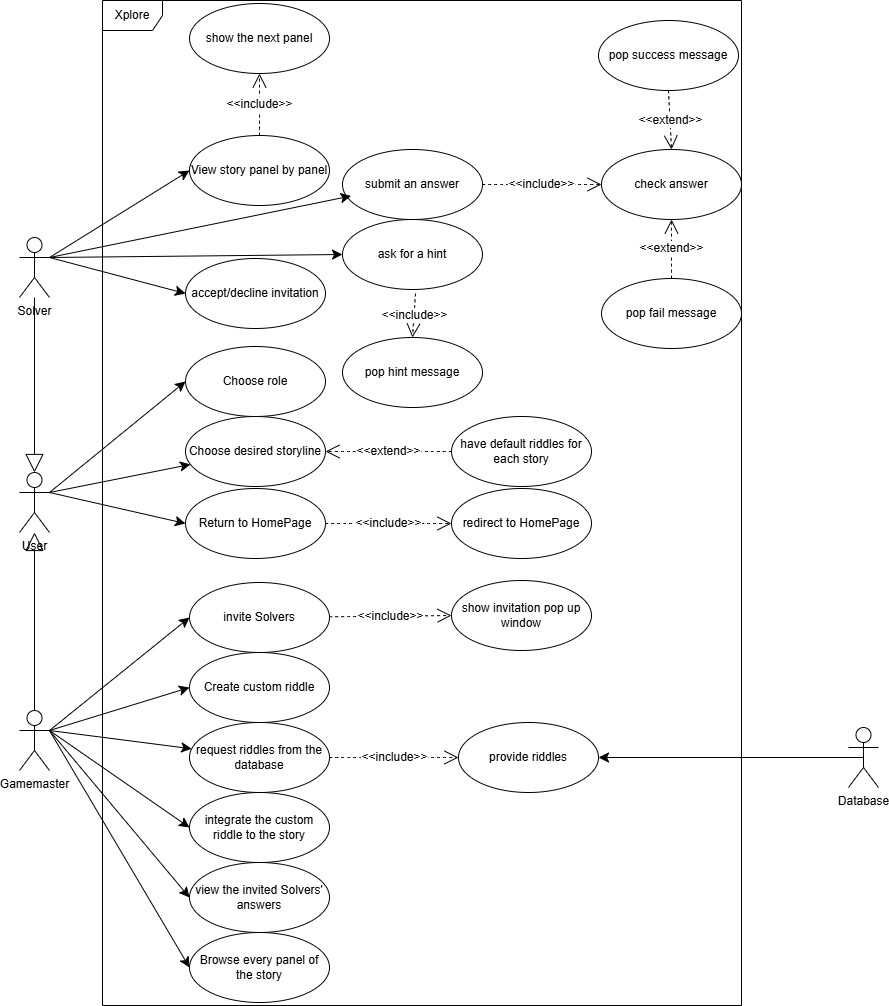

The diagram above was exported from draw.io. Its source (the exported page's mxGraphModel, read from the mxfile embedded in the PNG):
<mxGraphModel dx="1354" dy="902" grid="0" gridSize="10" guides="1" tooltips="1" connect="1" arrows="1" fold="1" page="0" pageScale="1" pageWidth="827" pageHeight="1169" math="0" shadow="0">
  <root>
    <mxCell id="0" />
    <mxCell id="1" parent="0" />
    <mxCell id="SaEhXfJ93w-FJW4rjOGc-1" value="Xplore" style="shape=umlFrame;whiteSpace=wrap;html=1;pointerEvents=0;" parent="1" vertex="1">
      <mxGeometry x="-238" y="-130" width="639" height="1005" as="geometry" />
    </mxCell>
    <mxCell id="SaEhXfJ93w-FJW4rjOGc-23" style="edgeStyle=none;curved=1;rounded=0;orthogonalLoop=1;jettySize=auto;html=1;exitX=1;exitY=0.3333333333333333;exitDx=0;exitDy=0;exitPerimeter=0;fontSize=12;startSize=8;endSize=8;" parent="1" source="SaEhXfJ93w-FJW4rjOGc-2" target="SaEhXfJ93w-FJW4rjOGc-13" edge="1">
      <mxGeometry relative="1" as="geometry" />
    </mxCell>
    <mxCell id="SaEhXfJ93w-FJW4rjOGc-24" style="edgeStyle=none;curved=1;rounded=0;orthogonalLoop=1;jettySize=auto;html=1;exitX=1;exitY=0.3333333333333333;exitDx=0;exitDy=0;exitPerimeter=0;entryX=0;entryY=0.5;entryDx=0;entryDy=0;fontSize=12;startSize=8;endSize=8;" parent="1" source="SaEhXfJ93w-FJW4rjOGc-2" target="SaEhXfJ93w-FJW4rjOGc-14" edge="1">
      <mxGeometry relative="1" as="geometry" />
    </mxCell>
    <mxCell id="SaEhXfJ93w-FJW4rjOGc-25" style="edgeStyle=none;curved=1;rounded=0;orthogonalLoop=1;jettySize=auto;html=1;exitX=1;exitY=0.3333333333333333;exitDx=0;exitDy=0;exitPerimeter=0;fontSize=12;startSize=8;endSize=8;entryX=0;entryY=0.5;entryDx=0;entryDy=0;" parent="1" source="SaEhXfJ93w-FJW4rjOGc-2" target="SaEhXfJ93w-FJW4rjOGc-12" edge="1">
      <mxGeometry relative="1" as="geometry">
        <mxPoint x="-255" y="266" as="targetPoint" />
      </mxGeometry>
    </mxCell>
    <mxCell id="SaEhXfJ93w-FJW4rjOGc-2" value="User" style="shape=umlActor;verticalLabelPosition=bottom;verticalAlign=top;html=1;" parent="1" vertex="1">
      <mxGeometry x="-321" y="342" width="30" height="60" as="geometry" />
    </mxCell>
    <mxCell id="SaEhXfJ93w-FJW4rjOGc-32" style="edgeStyle=none;curved=1;rounded=0;orthogonalLoop=1;jettySize=auto;html=1;exitX=1;exitY=0.3333333333333333;exitDx=0;exitDy=0;exitPerimeter=0;entryX=0;entryY=0.5;entryDx=0;entryDy=0;fontSize=12;startSize=8;endSize=8;" parent="1" source="SaEhXfJ93w-FJW4rjOGc-3" target="SaEhXfJ93w-FJW4rjOGc-31" edge="1">
      <mxGeometry relative="1" as="geometry" />
    </mxCell>
    <mxCell id="SaEhXfJ93w-FJW4rjOGc-33" style="edgeStyle=none;curved=1;rounded=0;orthogonalLoop=1;jettySize=auto;html=1;exitX=1;exitY=0.3333333333333333;exitDx=0;exitDy=0;exitPerimeter=0;entryX=0;entryY=0.5;entryDx=0;entryDy=0;fontSize=12;startSize=8;endSize=8;" parent="1" source="SaEhXfJ93w-FJW4rjOGc-3" target="SaEhXfJ93w-FJW4rjOGc-29" edge="1">
      <mxGeometry relative="1" as="geometry" />
    </mxCell>
    <mxCell id="SaEhXfJ93w-FJW4rjOGc-34" style="edgeStyle=none;curved=1;rounded=0;orthogonalLoop=1;jettySize=auto;html=1;exitX=1;exitY=0.3333333333333333;exitDx=0;exitDy=0;exitPerimeter=0;entryX=0;entryY=0.5;entryDx=0;entryDy=0;fontSize=12;startSize=8;endSize=8;" parent="1" source="SaEhXfJ93w-FJW4rjOGc-3" target="SaEhXfJ93w-FJW4rjOGc-30" edge="1">
      <mxGeometry relative="1" as="geometry" />
    </mxCell>
    <mxCell id="SaEhXfJ93w-FJW4rjOGc-3" value="Solver" style="shape=umlActor;verticalLabelPosition=bottom;verticalAlign=top;html=1;" parent="1" vertex="1">
      <mxGeometry x="-321" y="107" width="30" height="60" as="geometry" />
    </mxCell>
    <mxCell id="SaEhXfJ93w-FJW4rjOGc-38" style="edgeStyle=none;curved=1;rounded=0;orthogonalLoop=1;jettySize=auto;html=1;exitX=1;exitY=0.3333333333333333;exitDx=0;exitDy=0;exitPerimeter=0;entryX=0;entryY=0.5;entryDx=0;entryDy=0;fontSize=12;startSize=8;endSize=8;" parent="1" source="SaEhXfJ93w-FJW4rjOGc-6" target="SaEhXfJ93w-FJW4rjOGc-35" edge="1">
      <mxGeometry relative="1" as="geometry" />
    </mxCell>
    <mxCell id="SaEhXfJ93w-FJW4rjOGc-39" style="edgeStyle=none;curved=1;rounded=0;orthogonalLoop=1;jettySize=auto;html=1;exitX=1;exitY=0.3333333333333333;exitDx=0;exitDy=0;exitPerimeter=0;entryX=0;entryY=0.5;entryDx=0;entryDy=0;fontSize=12;startSize=8;endSize=8;" parent="1" source="SaEhXfJ93w-FJW4rjOGc-6" target="SaEhXfJ93w-FJW4rjOGc-26" edge="1">
      <mxGeometry relative="1" as="geometry" />
    </mxCell>
    <mxCell id="SaEhXfJ93w-FJW4rjOGc-41" style="edgeStyle=none;curved=1;rounded=0;orthogonalLoop=1;jettySize=auto;html=1;exitX=1;exitY=0.3333333333333333;exitDx=0;exitDy=0;exitPerimeter=0;entryX=0;entryY=0.5;entryDx=0;entryDy=0;fontSize=12;startSize=8;endSize=8;" parent="1" source="SaEhXfJ93w-FJW4rjOGc-6" target="SaEhXfJ93w-FJW4rjOGc-27" edge="1">
      <mxGeometry relative="1" as="geometry" />
    </mxCell>
    <mxCell id="SaEhXfJ93w-FJW4rjOGc-42" style="edgeStyle=none;curved=1;rounded=0;orthogonalLoop=1;jettySize=auto;html=1;exitX=1;exitY=0.3333333333333333;exitDx=0;exitDy=0;exitPerimeter=0;fontSize=12;startSize=8;endSize=8;entryX=0;entryY=0.5;entryDx=0;entryDy=0;" parent="1" source="SaEhXfJ93w-FJW4rjOGc-6" target="SaEhXfJ93w-FJW4rjOGc-28" edge="1">
      <mxGeometry relative="1" as="geometry">
        <mxPoint x="-248.75" y="696" as="targetPoint" />
      </mxGeometry>
    </mxCell>
    <mxCell id="SaEhXfJ93w-FJW4rjOGc-43" style="edgeStyle=none;curved=1;rounded=0;orthogonalLoop=1;jettySize=auto;html=1;exitX=1;exitY=0.3333333333333333;exitDx=0;exitDy=0;exitPerimeter=0;fontSize=12;startSize=8;endSize=8;" parent="1" source="SaEhXfJ93w-FJW4rjOGc-6" target="SaEhXfJ93w-FJW4rjOGc-36" edge="1">
      <mxGeometry relative="1" as="geometry" />
    </mxCell>
    <mxCell id="SaEhXfJ93w-FJW4rjOGc-44" style="edgeStyle=none;curved=1;rounded=0;orthogonalLoop=1;jettySize=auto;html=1;exitX=1;exitY=0.3333333333333333;exitDx=0;exitDy=0;exitPerimeter=0;entryX=0;entryY=0.5;entryDx=0;entryDy=0;fontSize=12;startSize=8;endSize=8;" parent="1" source="SaEhXfJ93w-FJW4rjOGc-6" target="SaEhXfJ93w-FJW4rjOGc-37" edge="1">
      <mxGeometry relative="1" as="geometry" />
    </mxCell>
    <mxCell id="SaEhXfJ93w-FJW4rjOGc-6" value="Gamemaster" style="shape=umlActor;verticalLabelPosition=bottom;verticalAlign=top;html=1;" parent="1" vertex="1">
      <mxGeometry x="-321" y="580" width="30" height="60" as="geometry" />
    </mxCell>
    <mxCell id="SaEhXfJ93w-FJW4rjOGc-48" style="edgeStyle=none;curved=1;rounded=0;orthogonalLoop=1;jettySize=auto;html=1;exitX=0.5;exitY=0.5;exitDx=0;exitDy=0;exitPerimeter=0;entryX=1;entryY=0.5;entryDx=0;entryDy=0;fontSize=12;startSize=8;endSize=8;" parent="1" source="SaEhXfJ93w-FJW4rjOGc-9" target="SaEhXfJ93w-FJW4rjOGc-47" edge="1">
      <mxGeometry relative="1" as="geometry" />
    </mxCell>
    <mxCell id="SaEhXfJ93w-FJW4rjOGc-9" value="Database" style="shape=umlActor;verticalLabelPosition=bottom;verticalAlign=top;html=1;" parent="1" vertex="1">
      <mxGeometry x="508" y="597" width="30" height="60" as="geometry" />
    </mxCell>
    <mxCell id="SaEhXfJ93w-FJW4rjOGc-10" value="" style="endArrow=block;endSize=16;endFill=0;html=1;rounded=0;fontSize=12;curved=1;entryX=0.5;entryY=0;entryDx=0;entryDy=0;entryPerimeter=0;" parent="1" source="SaEhXfJ93w-FJW4rjOGc-3" target="SaEhXfJ93w-FJW4rjOGc-2" edge="1">
      <mxGeometry width="160" relative="1" as="geometry">
        <mxPoint x="-150" y="374" as="sourcePoint" />
        <mxPoint x="-368" y="271" as="targetPoint" />
      </mxGeometry>
    </mxCell>
    <mxCell id="SaEhXfJ93w-FJW4rjOGc-11" value="" style="endArrow=block;endSize=16;endFill=0;html=1;rounded=0;fontSize=12;curved=1;exitX=0.5;exitY=0;exitDx=0;exitDy=0;exitPerimeter=0;" parent="1" source="SaEhXfJ93w-FJW4rjOGc-6" target="SaEhXfJ93w-FJW4rjOGc-2" edge="1">
      <mxGeometry width="160" relative="1" as="geometry">
        <mxPoint x="-386" y="429" as="sourcePoint" />
        <mxPoint x="10" y="374" as="targetPoint" />
      </mxGeometry>
    </mxCell>
    <mxCell id="SaEhXfJ93w-FJW4rjOGc-12" value="Choose role" style="ellipse;whiteSpace=wrap;html=1;" parent="1" vertex="1">
      <mxGeometry x="-155" y="216" width="140" height="70" as="geometry" />
    </mxCell>
    <mxCell id="SaEhXfJ93w-FJW4rjOGc-13" value="Choose desired storyline" style="ellipse;whiteSpace=wrap;html=1;" parent="1" vertex="1">
      <mxGeometry x="-155" y="286" width="140" height="70" as="geometry" />
    </mxCell>
    <mxCell id="SaEhXfJ93w-FJW4rjOGc-14" value="Return to HomePage" style="ellipse;whiteSpace=wrap;html=1;" parent="1" vertex="1">
      <mxGeometry x="-155" y="358" width="140" height="70" as="geometry" />
    </mxCell>
    <mxCell id="SaEhXfJ93w-FJW4rjOGc-26" value="Create custom riddle" style="ellipse;whiteSpace=wrap;html=1;" parent="1" vertex="1">
      <mxGeometry x="-151" y="522" width="140" height="70" as="geometry" />
    </mxCell>
    <mxCell id="SaEhXfJ93w-FJW4rjOGc-27" value="view the invited Solvers' answers" style="ellipse;whiteSpace=wrap;html=1;" parent="1" vertex="1">
      <mxGeometry x="-151" y="732" width="140" height="70" as="geometry" />
    </mxCell>
    <mxCell id="SaEhXfJ93w-FJW4rjOGc-28" value="Browse every panel of the story" style="ellipse;whiteSpace=wrap;html=1;" parent="1" vertex="1">
      <mxGeometry x="-151" y="802" width="140" height="70" as="geometry" />
    </mxCell>
    <mxCell id="SaEhXfJ93w-FJW4rjOGc-29" value="accept/decline invitation" style="ellipse;whiteSpace=wrap;html=1;" parent="1" vertex="1">
      <mxGeometry x="-155" y="128" width="140" height="70" as="geometry" />
    </mxCell>
    <mxCell id="SaEhXfJ93w-FJW4rjOGc-30" value="ask for a hint" style="ellipse;whiteSpace=wrap;html=1;" parent="1" vertex="1">
      <mxGeometry x="2" y="89" width="140" height="70" as="geometry" />
    </mxCell>
    <mxCell id="SaEhXfJ93w-FJW4rjOGc-31" value="View story panel by panel" style="ellipse;whiteSpace=wrap;html=1;" parent="1" vertex="1">
      <mxGeometry x="-151" y="5" width="140" height="70" as="geometry" />
    </mxCell>
    <mxCell id="SaEhXfJ93w-FJW4rjOGc-35" value="invite Solvers" style="ellipse;whiteSpace=wrap;html=1;" parent="1" vertex="1">
      <mxGeometry x="-151" y="452" width="140" height="70" as="geometry" />
    </mxCell>
    <mxCell id="SaEhXfJ93w-FJW4rjOGc-36" value="request riddles from the database" style="ellipse;whiteSpace=wrap;html=1;" parent="1" vertex="1">
      <mxGeometry x="-151" y="592" width="140" height="70" as="geometry" />
    </mxCell>
    <mxCell id="SaEhXfJ93w-FJW4rjOGc-37" value="integrate the custom riddle to the story" style="ellipse;whiteSpace=wrap;html=1;" parent="1" vertex="1">
      <mxGeometry x="-151" y="662" width="140" height="70" as="geometry" />
    </mxCell>
    <mxCell id="SaEhXfJ93w-FJW4rjOGc-47" value="provide riddles" style="ellipse;whiteSpace=wrap;html=1;" parent="1" vertex="1">
      <mxGeometry x="118" y="592" width="140" height="70" as="geometry" />
    </mxCell>
    <mxCell id="SaEhXfJ93w-FJW4rjOGc-51" value="submit an answer" style="ellipse;whiteSpace=wrap;html=1;" parent="1" vertex="1">
      <mxGeometry x="2" y="19" width="140" height="70" as="geometry" />
    </mxCell>
    <mxCell id="SaEhXfJ93w-FJW4rjOGc-52" style="edgeStyle=none;curved=1;rounded=0;orthogonalLoop=1;jettySize=auto;html=1;exitX=1;exitY=0.3333333333333333;exitDx=0;exitDy=0;exitPerimeter=0;entryX=0.061;entryY=0.664;entryDx=0;entryDy=0;entryPerimeter=0;fontSize=12;startSize=8;endSize=8;" parent="1" source="SaEhXfJ93w-FJW4rjOGc-3" target="SaEhXfJ93w-FJW4rjOGc-51" edge="1">
      <mxGeometry relative="1" as="geometry" />
    </mxCell>
    <mxCell id="SaEhXfJ93w-FJW4rjOGc-53" value="check answer" style="ellipse;whiteSpace=wrap;html=1;" parent="1" vertex="1">
      <mxGeometry x="261" y="19" width="140" height="70" as="geometry" />
    </mxCell>
    <mxCell id="SaEhXfJ93w-FJW4rjOGc-56" value="&amp;lt;&amp;lt;include&amp;gt;&amp;gt;" style="endArrow=open;endSize=12;dashed=1;html=1;rounded=0;fontSize=12;curved=1;exitX=1;exitY=0.5;exitDx=0;exitDy=0;entryX=0;entryY=0.5;entryDx=0;entryDy=0;" parent="1" source="SaEhXfJ93w-FJW4rjOGc-51" target="SaEhXfJ93w-FJW4rjOGc-53" edge="1">
      <mxGeometry x="-0.0056" width="160" relative="1" as="geometry">
        <mxPoint x="6" y="304" as="sourcePoint" />
        <mxPoint x="166" y="304" as="targetPoint" />
        <mxPoint as="offset" />
      </mxGeometry>
    </mxCell>
    <mxCell id="SaEhXfJ93w-FJW4rjOGc-57" value="pop fail message" style="ellipse;whiteSpace=wrap;html=1;" parent="1" vertex="1">
      <mxGeometry x="261" y="148" width="140" height="70" as="geometry" />
    </mxCell>
    <mxCell id="SaEhXfJ93w-FJW4rjOGc-59" value="&amp;lt;&amp;lt;extend&amp;gt;&amp;gt;" style="endArrow=open;endSize=12;dashed=1;html=1;rounded=0;fontSize=12;curved=1;entryX=0.5;entryY=1;entryDx=0;entryDy=0;exitX=0.5;exitY=0;exitDx=0;exitDy=0;" parent="1" source="SaEhXfJ93w-FJW4rjOGc-57" target="SaEhXfJ93w-FJW4rjOGc-53" edge="1">
      <mxGeometry width="160" relative="1" as="geometry">
        <mxPoint x="68" y="202" as="sourcePoint" />
        <mxPoint x="228" y="202" as="targetPoint" />
      </mxGeometry>
    </mxCell>
    <mxCell id="SaEhXfJ93w-FJW4rjOGc-60" value="pop success message" style="ellipse;whiteSpace=wrap;html=1;" parent="1" vertex="1">
      <mxGeometry x="258" y="-110" width="140" height="70" as="geometry" />
    </mxCell>
    <mxCell id="SaEhXfJ93w-FJW4rjOGc-61" value="&amp;lt;&amp;lt;extend&amp;gt;&amp;gt;" style="endArrow=open;endSize=12;dashed=1;html=1;rounded=0;fontSize=12;curved=1;entryX=0.5;entryY=0;entryDx=0;entryDy=0;exitX=0.5;exitY=1;exitDx=0;exitDy=0;" parent="1" source="SaEhXfJ93w-FJW4rjOGc-60" target="SaEhXfJ93w-FJW4rjOGc-53" edge="1">
      <mxGeometry width="160" relative="1" as="geometry">
        <mxPoint x="341" y="231" as="sourcePoint" />
        <mxPoint x="341" y="99" as="targetPoint" />
      </mxGeometry>
    </mxCell>
    <mxCell id="SaEhXfJ93w-FJW4rjOGc-62" value="show the next panel" style="ellipse;whiteSpace=wrap;html=1;" parent="1" vertex="1">
      <mxGeometry x="-151" y="-127" width="140" height="70" as="geometry" />
    </mxCell>
    <mxCell id="SaEhXfJ93w-FJW4rjOGc-63" value="&amp;lt;&amp;lt;include&amp;gt;&amp;gt;" style="endArrow=open;endSize=12;dashed=1;html=1;rounded=0;fontSize=12;curved=1;exitX=0.5;exitY=0;exitDx=0;exitDy=0;entryX=0.5;entryY=1;entryDx=0;entryDy=0;" parent="1" source="SaEhXfJ93w-FJW4rjOGc-31" target="SaEhXfJ93w-FJW4rjOGc-62" edge="1">
      <mxGeometry x="-0.0056" width="160" relative="1" as="geometry">
        <mxPoint x="152" y="64" as="sourcePoint" />
        <mxPoint x="271" y="64" as="targetPoint" />
        <mxPoint as="offset" />
      </mxGeometry>
    </mxCell>
    <mxCell id="SaEhXfJ93w-FJW4rjOGc-66" value="pop hint message" style="ellipse;whiteSpace=wrap;html=1;" parent="1" vertex="1">
      <mxGeometry x="2" y="207" width="140" height="70" as="geometry" />
    </mxCell>
    <mxCell id="SaEhXfJ93w-FJW4rjOGc-67" value="&amp;lt;&amp;lt;include&amp;gt;&amp;gt;" style="endArrow=open;endSize=12;dashed=1;html=1;rounded=0;fontSize=12;curved=1;entryX=0.5;entryY=0;entryDx=0;entryDy=0;" parent="1" target="SaEhXfJ93w-FJW4rjOGc-66" edge="1">
      <mxGeometry x="-0.0056" width="160" relative="1" as="geometry">
        <mxPoint x="75" y="163" as="sourcePoint" />
        <mxPoint x="177" y="306" as="targetPoint" />
        <mxPoint as="offset" />
      </mxGeometry>
    </mxCell>
    <mxCell id="SaEhXfJ93w-FJW4rjOGc-68" value="have default riddles for each story" style="ellipse;whiteSpace=wrap;html=1;" parent="1" vertex="1">
      <mxGeometry x="111" y="286" width="140" height="70" as="geometry" />
    </mxCell>
    <mxCell id="SaEhXfJ93w-FJW4rjOGc-69" value="&amp;lt;&amp;lt;extend&amp;gt;&amp;gt;" style="endArrow=open;endSize=12;dashed=1;html=1;rounded=0;fontSize=12;curved=1;exitX=0;exitY=0.5;exitDx=0;exitDy=0;entryX=1;entryY=0.5;entryDx=0;entryDy=0;" parent="1" source="SaEhXfJ93w-FJW4rjOGc-68" target="SaEhXfJ93w-FJW4rjOGc-13" edge="1">
      <mxGeometry width="160" relative="1" as="geometry">
        <mxPoint x="-33" y="385" as="sourcePoint" />
        <mxPoint x="127" y="385" as="targetPoint" />
      </mxGeometry>
    </mxCell>
    <mxCell id="SaEhXfJ93w-FJW4rjOGc-71" value="redirect to HomePage" style="ellipse;whiteSpace=wrap;html=1;" parent="1" vertex="1">
      <mxGeometry x="111" y="358" width="140" height="70" as="geometry" />
    </mxCell>
    <mxCell id="SaEhXfJ93w-FJW4rjOGc-72" value="&amp;lt;&amp;lt;include&amp;gt;&amp;gt;" style="endArrow=open;endSize=12;dashed=1;html=1;rounded=0;fontSize=12;curved=1;exitX=1;exitY=0.5;exitDx=0;exitDy=0;entryX=0;entryY=0.5;entryDx=0;entryDy=0;" parent="1" source="SaEhXfJ93w-FJW4rjOGc-14" target="SaEhXfJ93w-FJW4rjOGc-71" edge="1">
      <mxGeometry width="160" relative="1" as="geometry">
        <mxPoint x="121" y="331" as="sourcePoint" />
        <mxPoint x="-5" y="331" as="targetPoint" />
      </mxGeometry>
    </mxCell>
    <mxCell id="SaEhXfJ93w-FJW4rjOGc-73" value="show invitation pop up window" style="ellipse;whiteSpace=wrap;html=1;" parent="1" vertex="1">
      <mxGeometry x="111" y="450" width="140" height="70" as="geometry" />
    </mxCell>
    <mxCell id="SaEhXfJ93w-FJW4rjOGc-74" value="&amp;lt;&amp;lt;include&amp;gt;&amp;gt;" style="endArrow=open;endSize=12;dashed=1;html=1;rounded=0;fontSize=12;curved=1;entryX=0;entryY=0.5;entryDx=0;entryDy=0;" parent="1" source="SaEhXfJ93w-FJW4rjOGc-35" target="SaEhXfJ93w-FJW4rjOGc-73" edge="1">
      <mxGeometry width="160" relative="1" as="geometry">
        <mxPoint x="-5" y="403" as="sourcePoint" />
        <mxPoint x="121" y="403" as="targetPoint" />
      </mxGeometry>
    </mxCell>
    <mxCell id="SaEhXfJ93w-FJW4rjOGc-75" value="&amp;lt;&amp;lt;include&amp;gt;&amp;gt;" style="endArrow=open;endSize=12;dashed=1;html=1;rounded=0;fontSize=12;curved=1;entryX=0;entryY=0.5;entryDx=0;entryDy=0;exitX=1;exitY=0.5;exitDx=0;exitDy=0;" parent="1" source="SaEhXfJ93w-FJW4rjOGc-36" target="SaEhXfJ93w-FJW4rjOGc-47" edge="1">
      <mxGeometry width="160" relative="1" as="geometry">
        <mxPoint x="-1" y="498" as="sourcePoint" />
        <mxPoint x="121" y="500" as="targetPoint" />
      </mxGeometry>
    </mxCell>
  </root>
</mxGraphModel>